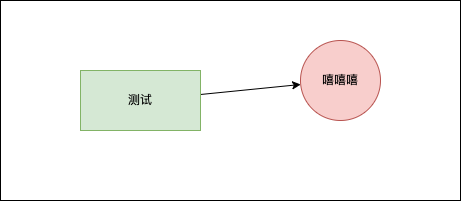

The diagram above was exported from draw.io. Its source (the exported page's mxGraphModel, read from the mxfile embedded in the PNG):
<mxGraphModel dx="884" dy="391" grid="1" gridSize="10" guides="1" tooltips="1" connect="1" arrows="1" fold="1" page="1" pageScale="1" pageWidth="827" pageHeight="1169" math="0" shadow="0">
  <root>
    <mxCell id="0" />
    <mxCell id="1" parent="0" />
    <mxCell id="5" value="" style="rounded=0;whiteSpace=wrap;html=1;" vertex="1" parent="1">
      <mxGeometry x="130" y="70" width="460" height="200" as="geometry" />
    </mxCell>
    <mxCell id="4" value="" style="edgeStyle=none;html=1;" edge="1" parent="1" source="2" target="3">
      <mxGeometry relative="1" as="geometry" />
    </mxCell>
    <mxCell id="2" value="测试" style="rounded=0;whiteSpace=wrap;html=1;fillColor=#d5e8d4;strokeColor=#82b366;" vertex="1" parent="1">
      <mxGeometry x="210" y="140" width="120" height="60" as="geometry" />
    </mxCell>
    <mxCell id="3" value="嘻嘻嘻" style="ellipse;whiteSpace=wrap;html=1;rounded=0;fillColor=#f8cecc;strokeColor=#b85450;" vertex="1" parent="1">
      <mxGeometry x="430" y="110" width="80" height="80" as="geometry" />
    </mxCell>
  </root>
</mxGraphModel>